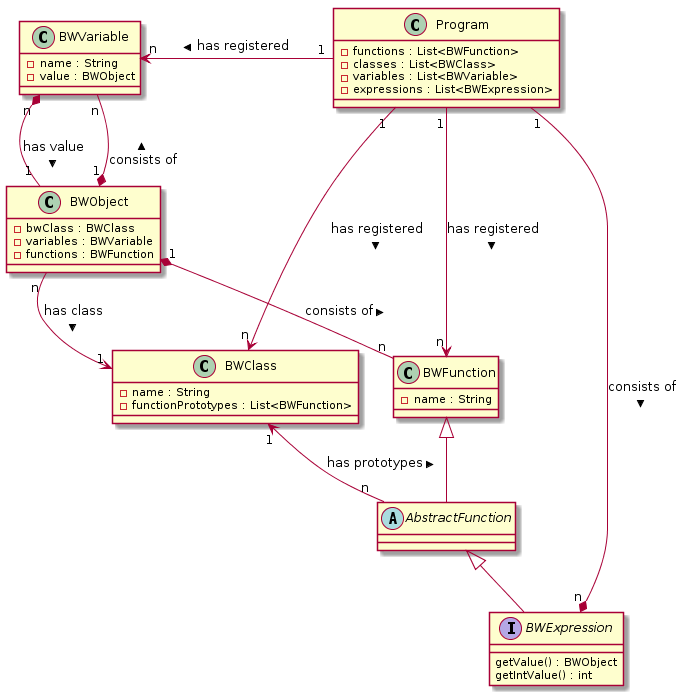

The diagram above was rendered by PlantUML. Its source (embedded in the PNG):
@startuml

interface BWExpression {
    getValue() : BWObject
    getIntValue() : int
}

class BWVariable {
    - name : String
    - value : BWObject
}

class BWObject {
    - bwClass : BWClass
    - variables : BWVariable
    - functions : BWFunction
}

class BWClass {
    - name : String
    - functionPrototypes : List<BWFunction>
}

abstract class AbstractFunction {

}

class BWFunction {
    - name : String
}

class Program {
    - functions : List<BWFunction>
    - classes : List<BWClass>
    - variables : List<BWVariable>
    - expressions : List<BWExpression>
}


BWObject "n" --> "1" BWClass : has class >
BWObject "1" *-- "n" BWVariable : > consists of
BWObject "1" *-- "n" BWFunction : > consists of
BWVariable "n" *-- "1" BWObject : > has value
BWClass "1" <-- "n" AbstractFunction : > has prototypes
Program "1" --> "n" BWClass : > has registered
Program "1" --> "n" BWFunction : > has registered
Program "1" -left-> "n" BWVariable : > has registered

AbstractFunction <|-- BWExpression
BWFunction <|-- AbstractFunction
Program "1" --* "n" BWExpression : > consists of

@enduml